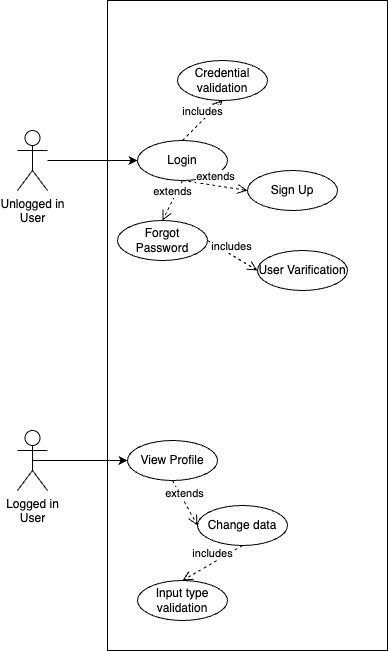

The diagram above was exported from draw.io. Its source (the exported page's mxGraphModel, read from the mxfile embedded in the PNG):
<mxGraphModel dx="750" dy="1123" grid="1" gridSize="10" guides="1" tooltips="1" connect="1" arrows="1" fold="1" page="1" pageScale="1" pageWidth="827" pageHeight="1169" math="0" shadow="0">
  <root>
    <mxCell id="0" />
    <mxCell id="1" parent="0" />
    <mxCell id="QLgydChOL8k-ZpEm5x90-2" value="" style="rounded=0;whiteSpace=wrap;html=1;" vertex="1" parent="1">
      <mxGeometry x="130" y="10" width="280" height="650" as="geometry" />
    </mxCell>
    <mxCell id="QLgydChOL8k-ZpEm5x90-18" style="edgeStyle=orthogonalEdgeStyle;rounded=0;orthogonalLoop=1;jettySize=auto;html=1;entryX=0;entryY=0.5;entryDx=0;entryDy=0;" edge="1" parent="1" source="QLgydChOL8k-ZpEm5x90-1" target="QLgydChOL8k-ZpEm5x90-9">
      <mxGeometry relative="1" as="geometry" />
    </mxCell>
    <mxCell id="QLgydChOL8k-ZpEm5x90-1" value="Unlogged in&lt;div&gt;User&lt;/div&gt;" style="shape=umlActor;verticalLabelPosition=bottom;verticalAlign=top;html=1;outlineConnect=0;" vertex="1" parent="1">
      <mxGeometry x="40" y="140" width="30" height="60" as="geometry" />
    </mxCell>
    <mxCell id="QLgydChOL8k-ZpEm5x90-27" style="edgeStyle=orthogonalEdgeStyle;rounded=0;orthogonalLoop=1;jettySize=auto;html=1;exitX=0.5;exitY=0.5;exitDx=0;exitDy=0;exitPerimeter=0;entryX=0;entryY=0.5;entryDx=0;entryDy=0;" edge="1" parent="1" source="QLgydChOL8k-ZpEm5x90-4" target="QLgydChOL8k-ZpEm5x90-22">
      <mxGeometry relative="1" as="geometry" />
    </mxCell>
    <mxCell id="QLgydChOL8k-ZpEm5x90-4" value="Logged in&lt;br&gt;User" style="shape=umlActor;verticalLabelPosition=bottom;verticalAlign=top;html=1;outlineConnect=0;" vertex="1" parent="1">
      <mxGeometry x="40" y="440" width="30" height="60" as="geometry" />
    </mxCell>
    <mxCell id="QLgydChOL8k-ZpEm5x90-9" value="Login" style="ellipse;whiteSpace=wrap;html=1;" vertex="1" parent="1">
      <mxGeometry x="160" y="150" width="90" height="40" as="geometry" />
    </mxCell>
    <mxCell id="QLgydChOL8k-ZpEm5x90-10" value="Sign Up" style="ellipse;whiteSpace=wrap;html=1;" vertex="1" parent="1">
      <mxGeometry x="270" y="180" width="90" height="40" as="geometry" />
    </mxCell>
    <mxCell id="QLgydChOL8k-ZpEm5x90-12" value="extends" style="html=1;verticalAlign=bottom;endArrow=open;dashed=1;endSize=8;curved=0;rounded=0;exitX=0.5;exitY=1;exitDx=0;exitDy=0;entryX=0;entryY=0.5;entryDx=0;entryDy=0;" edge="1" parent="1" source="QLgydChOL8k-ZpEm5x90-9" target="QLgydChOL8k-ZpEm5x90-10">
      <mxGeometry relative="1" as="geometry">
        <mxPoint x="270" y="250" as="sourcePoint" />
        <mxPoint x="190" y="250" as="targetPoint" />
      </mxGeometry>
    </mxCell>
    <mxCell id="QLgydChOL8k-ZpEm5x90-13" value="Credential validation" style="ellipse;whiteSpace=wrap;html=1;" vertex="1" parent="1">
      <mxGeometry x="200" y="70" width="90" height="40" as="geometry" />
    </mxCell>
    <mxCell id="QLgydChOL8k-ZpEm5x90-15" value="includes" style="html=1;verticalAlign=bottom;endArrow=open;dashed=1;endSize=8;curved=0;rounded=0;exitX=0.5;exitY=0;exitDx=0;exitDy=0;entryX=0.5;entryY=1;entryDx=0;entryDy=0;" edge="1" parent="1" source="QLgydChOL8k-ZpEm5x90-9" target="QLgydChOL8k-ZpEm5x90-13">
      <mxGeometry relative="1" as="geometry">
        <mxPoint x="215" y="200" as="sourcePoint" />
        <mxPoint x="280" y="240" as="targetPoint" />
      </mxGeometry>
    </mxCell>
    <mxCell id="QLgydChOL8k-ZpEm5x90-22" value="View Profile" style="ellipse;whiteSpace=wrap;html=1;" vertex="1" parent="1">
      <mxGeometry x="150" y="450" width="90" height="40" as="geometry" />
    </mxCell>
    <mxCell id="QLgydChOL8k-ZpEm5x90-23" value="Change data" style="ellipse;whiteSpace=wrap;html=1;" vertex="1" parent="1">
      <mxGeometry x="220" y="515" width="90" height="40" as="geometry" />
    </mxCell>
    <mxCell id="QLgydChOL8k-ZpEm5x90-24" value="extends" style="html=1;verticalAlign=bottom;endArrow=open;dashed=1;endSize=8;curved=0;rounded=0;exitX=0.5;exitY=1;exitDx=0;exitDy=0;entryX=0;entryY=0.5;entryDx=0;entryDy=0;" edge="1" parent="1" source="QLgydChOL8k-ZpEm5x90-22" target="QLgydChOL8k-ZpEm5x90-23">
      <mxGeometry relative="1" as="geometry">
        <mxPoint x="260" y="565" as="sourcePoint" />
        <mxPoint x="180" y="565" as="targetPoint" />
      </mxGeometry>
    </mxCell>
    <mxCell id="QLgydChOL8k-ZpEm5x90-28" value="Input type validation" style="ellipse;whiteSpace=wrap;html=1;" vertex="1" parent="1">
      <mxGeometry x="160" y="590" width="90" height="40" as="geometry" />
    </mxCell>
    <mxCell id="QLgydChOL8k-ZpEm5x90-30" value="includes" style="html=1;verticalAlign=bottom;endArrow=open;dashed=1;endSize=8;curved=0;rounded=0;exitX=0.5;exitY=1;exitDx=0;exitDy=0;entryX=0.5;entryY=0;entryDx=0;entryDy=0;" edge="1" parent="1" source="QLgydChOL8k-ZpEm5x90-23" target="QLgydChOL8k-ZpEm5x90-28">
      <mxGeometry relative="1" as="geometry">
        <mxPoint x="205" y="500" as="sourcePoint" />
        <mxPoint x="230" y="545" as="targetPoint" />
      </mxGeometry>
    </mxCell>
    <mxCell id="QLgydChOL8k-ZpEm5x90-33" value="Forgot Password" style="ellipse;whiteSpace=wrap;html=1;" vertex="1" parent="1">
      <mxGeometry x="140" y="230" width="90" height="40" as="geometry" />
    </mxCell>
    <mxCell id="QLgydChOL8k-ZpEm5x90-34" value="extends" style="html=1;verticalAlign=bottom;endArrow=open;dashed=1;endSize=8;curved=0;rounded=0;exitX=0.5;exitY=1;exitDx=0;exitDy=0;entryX=0.5;entryY=0;entryDx=0;entryDy=0;" edge="1" parent="1" target="QLgydChOL8k-ZpEm5x90-33" source="QLgydChOL8k-ZpEm5x90-9">
      <mxGeometry relative="1" as="geometry">
        <mxPoint x="195" y="180" as="sourcePoint" />
        <mxPoint x="100" y="290" as="targetPoint" />
      </mxGeometry>
    </mxCell>
    <mxCell id="QLgydChOL8k-ZpEm5x90-35" value="User Varification" style="ellipse;whiteSpace=wrap;html=1;" vertex="1" parent="1">
      <mxGeometry x="280" y="260" width="90" height="40" as="geometry" />
    </mxCell>
    <mxCell id="QLgydChOL8k-ZpEm5x90-36" value="includes" style="html=1;verticalAlign=bottom;endArrow=open;dashed=1;endSize=8;curved=0;rounded=0;exitX=1;exitY=0.5;exitDx=0;exitDy=0;entryX=0;entryY=0.5;entryDx=0;entryDy=0;" edge="1" parent="1" source="QLgydChOL8k-ZpEm5x90-33" target="QLgydChOL8k-ZpEm5x90-35">
      <mxGeometry x="-0.0096" relative="1" as="geometry">
        <mxPoint x="215" y="200" as="sourcePoint" />
        <mxPoint x="195" y="240" as="targetPoint" />
        <mxPoint as="offset" />
      </mxGeometry>
    </mxCell>
  </root>
</mxGraphModel>